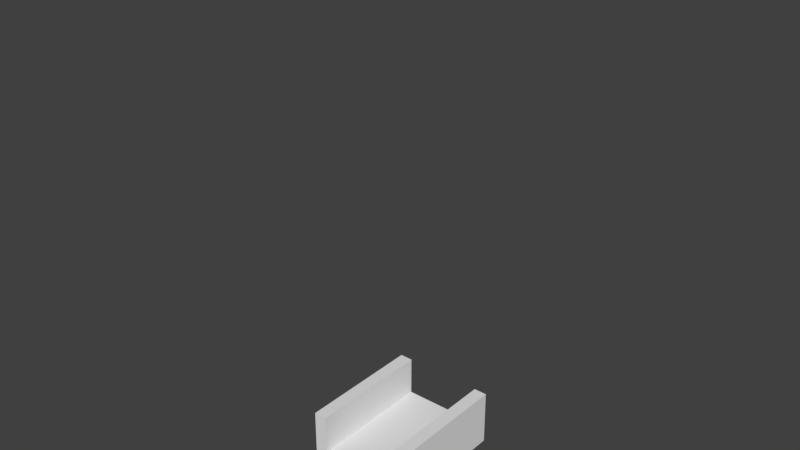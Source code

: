 # Source: AirgunLine_Walkway.blend  (saved by Blender 2.78.0; exported with 4.5.12 LTS)
import bpy
from mathutils import Matrix  # noqa: F401  (used for matrix-valued properties, if any)

bpy.ops.wm.read_factory_settings(use_empty=True)
scene = bpy.context.scene
scene.name = 'Scene'

# ---- collections
col_collection_1 = bpy.data.collections.new('Collection 1'); scene.collection.children.link(col_collection_1)

# ---- materials (node trees are filled in below, after node groups)
mat_material = bpy.data.materials.new('Material')
mat_material.alpha_threshold = 0.0
mat_material.use_transparent_shadow = False
mat_material.roughness = 0.5
mat_material.line_color = (0.0, 0.0, 0.0, 1.0)

# ---- material node trees

# ---- world
world_world = bpy.data.worlds.new('World'); scene.world = world_world
world_world.color = (0.05088, 0.05088, 0.05088)
world_world.use_sun_shadow = False
world_world.sun_shadow_jitter_overblur = 0.0
world_world.cycles.sampling_method = 'MANUAL'

# ---- meshes
me_cube = bpy.data.meshes.new('Cube')
me_cube.from_pydata([(3.778, 3.777, 14.75), (3.777, -3.778, 14.75), (-3.902, 3.735, 15.25), (3.778, 3.777, 15.25), (3.777, -3.778, 15.25), (-3.835, 3.735, 15.25), (3.778, 3.777, 14.75), (3.778, 3.777, 15.25), (3.777, -3.778, 14.75), (3.777, -3.778, 15.25), (1.667, 2.0, -0.25), (-1.667, 2.0, -0.25), (1.667, 2.0, 0.25), (-1.667, 2.0, 0.25), (1.247, 2.0, -0.25), (1.247, 2.0, 0.25), (-1.253, 2.0, -0.25), (-1.253, 2.0, 0.25), (-1.253, -2.0, -0.25), (-1.667, -2.0, -0.25), (-1.253, -2.0, 0.25), (-1.667, -2.0, 0.25), (1.667, -2.0, 0.25), (1.667, -2.0, -0.25), (1.247, -2.0, -0.25), (1.247, -2.0, 0.25), (-1.253, 2.0, 1.5), (-1.667, 2.0, 1.5), (1.667, 2.0, 1.5), (1.247, 2.0, 1.5), (-1.253, -2.0, 1.5), (-1.667, -2.0, 1.5), (1.667, -2.0, 1.5), (1.247, -2.0, 1.5)], [(5, 2), (0, 6), (7, 3), (4, 9), (8, 1)], [(15, 17, 20, 25), (10, 12, 22, 23), (14, 10, 23, 24), (18, 20, 21, 19), (23, 22, 25, 24), (24, 25, 20, 18), (16, 14, 24, 18), (13, 11, 19, 21), (25, 22, 32, 33), (20, 17, 26, 30), (11, 16, 18, 19), (26, 27, 31, 30), (28, 29, 33, 32), (15, 25, 33, 29), (21, 20, 30, 31), (22, 12, 28, 32), (13, 21, 31, 27)])
_uv = me_cube.uv_layers.new(name='UVMap')
_uv.uv.foreach_set('vector', [0.7357, 0.748, 0.7357, 0.748, 0.7357, 0.748, 0.7357, 0.748, 0.2396, 0.748, 0.2396, 0.748, 0.2396, 0.748, 0.2396, 0.748, 0.2396, 0.748, 0.2396, 0.748, 0.2396, 0.748, 0.2396, 0.748, 0.2396, 0.748, 0.2396, 0.748, 0.2396, 0.748, 0.2396, 0.748, 0.2396, 0.748, 0.2396, 0.748, 0.2396, 0.748, 0.2396, 0.748, 0.7357, 0.748, 0.7357, 0.748, 0.7357, 0.748, 0.7357, 0.748, 0.2396, 0.748, 0.2396, 0.748, 0.2396, 0.748, 0.2396, 0.748, 0.2396, 0.748, 0.2396, 0.748, 0.2396, 0.748, 0.2396, 0.748, 0.2396, 0.748, 0.2396, 0.748, 0.2396, 0.748, 0.2396, 0.748, 0.2396, 0.748, 0.2396, 0.748, 0.2396, 0.748, 0.2396, 0.748, 0.2396, 0.748, 0.2396, 0.748, 0.2396, 0.748, 0.2396, 0.748, 0.2396, 0.748, 0.2396, 0.748, 0.2396, 0.748, 0.2396, 0.748, 0.2396, 0.748, 0.2396, 0.748, 0.2396, 0.748, 0.2396, 0.748, 0.2396, 0.748, 0.2396, 0.748, 0.2396, 0.748, 0.2396, 0.748, 0.2396, 0.748, 0.2396, 0.748, 0.2396, 0.748, 0.2396, 0.748, 0.2396, 0.748, 0.2396, 0.748, 0.2396, 0.748, 0.2396, 0.748, 0.2396, 0.748, 0.2396, 0.748, 0.2396, 0.748, 0.2396, 0.748])
me_cube.materials.append(mat_material)
me_cube.use_remesh_preserve_volume = False
me_cube.use_remesh_preserve_attributes = False
me_cube.use_mirror_vertex_groups = False
me_cube.update()

# ---- objects
ob_airgun_line_walkway = bpy.data.objects.new('Airgun Line_Walkway', me_cube)

# ---- transforms, parenting, visibility, modifiers, constraints
ob_airgun_line_walkway.location = (0.0, 0.0, 0.0)
ob_airgun_line_walkway.lock_rotations_4d = False
ob_airgun_line_walkway.empty_display_type = 'ARROWS'
ob_airgun_line_walkway.lineart.crease_threshold = 0.0

# ---- collection membership
col_collection_1.objects.link(ob_airgun_line_walkway)

# ---- scene / render settings (as saved in the file)
scene.frame_start = 1; scene.frame_end = 250; scene.frame_set(1)
scene.render.engine = 'BLENDER_EEVEE_NEXT'
scene.render.resolution_percentage = 50
scene.render.dither_intensity = 0.0
scene.cycles.use_denoising = False
scene.cycles.samples = 128
scene.cycles.sampling_pattern = 'TABULATED_SOBOL'
scene.cycles.light_sampling_threshold = 0.0
scene.cycles.use_adaptive_sampling = False
scene.cycles.use_light_tree = False
scene.cycles.blur_glossy = 0.0
scene.cycles.sample_clamp_indirect = 0.0
scene.view_settings.view_transform = 'Standard'
bpy.context.view_layer.update()

# ---- added for rendering (the .blend has no active camera and no usable light): camera, sun
cam_auto = bpy.data.cameras.new('AutoCamera')
cam_auto.lens = 50.0
cam_auto.sensor_width = 36.0
cam_auto.clip_end = 1000.0
ob_auto_camera = bpy.data.objects.new('AutoCamera', cam_auto)
scene.collection.objects.link(ob_auto_camera)
ob_auto_camera.location = (17.4023, -20.9573, 21.4715)
ob_auto_camera.rotation_euler = (1.09748, -7.21219e-08, 0.694738)
scene.camera = ob_auto_camera
light_auto_sun = bpy.data.lights.new('AutoSun', 'SUN')
light_auto_sun.energy = 3.0
light_auto_sun.angle = 0.0523599
ob_auto_sun = bpy.data.objects.new('AutoSun', light_auto_sun)
scene.collection.objects.link(ob_auto_sun)
ob_auto_sun.rotation_euler = (0.872665, 0.174533, 0.523599)
bpy.context.view_layer.update()
